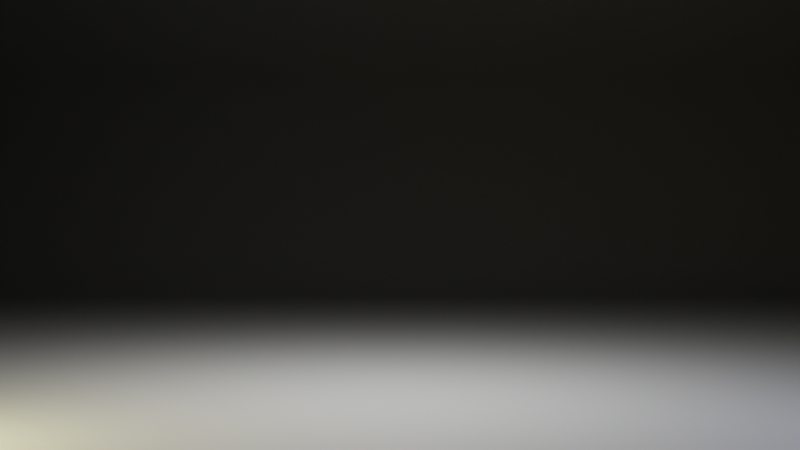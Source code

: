 # Source: wave_generator.blend  (saved by Blender 3.4.6; exported with 4.5.12 LTS)
import bpy
from mathutils import Matrix  # noqa: F401  (used for matrix-valued properties, if any)

bpy.ops.wm.read_factory_settings(use_empty=True)
scene = bpy.context.scene
scene.name = 'Scene'

# ---- collections
col_unit_tests = bpy.data.collections.new('unit_tests'); scene.collection.children.link(col_unit_tests)
col_freq_1 = bpy.data.collections.new('freq_1'); col_unit_tests.children.link(col_freq_1)
col_freq_1.hide_render = True
col_freq_2 = bpy.data.collections.new('freq_2'); col_unit_tests.children.link(col_freq_2)
col_freq_2.hide_render = True
col_scene = bpy.data.collections.new('scene'); scene.collection.children.link(col_scene)

# ---- materials (node trees are filled in below, after node groups)
mat_material_001 = bpy.data.materials.new('Material.001')
mat_light_back_auto = bpy.data.materials.new('light.back_auto')
mat_light_side_auto = bpy.data.materials.new('light.side_auto')
mat_light_top_auto = bpy.data.materials.new('light.top_auto')
mat_backdrop = bpy.data.materials.new('backdrop')
mat_backdrop.diffuse_color = (0.6, 0.6, 0.6, 1.0)
mat_material = bpy.data.materials.new('Material')
mat_material.alpha_threshold = 0.0
mat_material.roughness = 0.5
mat_material.line_color = (0.0, 0.0, 0.0, 1.0)

# ---- node groups
ng_label_val_string = bpy.data.node_groups.new('label_val_string', 'ShaderNodeTree')
_N = ng_label_val_string.nodes; _L = ng_label_val_string.links
ng_frequency_wave = bpy.data.node_groups.new('frequency_wave', 'GeometryNodeTree')
_s = ng_frequency_wave.interface.new_socket(name='Geometry', in_out='OUTPUT', socket_type='NodeSocketGeometry')
_s = ng_frequency_wave.interface.new_socket(name='xpos', in_out='OUTPUT', socket_type='NodeSocketFloat')
_s = ng_frequency_wave.interface.new_socket(name='Geometry', in_out='INPUT', socket_type='NodeSocketGeometry')
_s = ng_frequency_wave.interface.new_socket(name='subdiv', in_out='INPUT', socket_type='NodeSocketInt')
_s.default_value = 4
_s.min_value = 2
_s.max_value = 1000
_s = ng_frequency_wave.interface.new_socket(name='Size X', in_out='INPUT', socket_type='NodeSocketFloat')
_s.subtype = 'DISTANCE'
_s.default_value = 2.0
_s.min_value = 0.0
_s = ng_frequency_wave.interface.new_socket(name='Size Y', in_out='INPUT', socket_type='NodeSocketFloat')
_s.subtype = 'DISTANCE'
_s.default_value = 0.5
_s.min_value = 0.0
_s = ng_frequency_wave.interface.new_socket(name='Height', in_out='INPUT', socket_type='NodeSocketFloat')
_s.subtype = 'DISTANCE'
_s = ng_frequency_wave.interface.new_socket(name='frequency', in_out='INPUT', socket_type='NodeSocketFloat')
_s.default_value = 0.2
_s.min_value = -1e+04
_s.max_value = 1e+04
_s = ng_frequency_wave.interface.new_socket(name='Phase Offset', in_out='INPUT', socket_type='NodeSocketFloat')
_s.default_value = 4.3
_s.min_value = -1000.0
_s.max_value = 1000.0
ng_frequency_wave.is_modifier = True
_N = ng_frequency_wave.nodes; _L = ng_frequency_wave.links
n0 = _N.new('GeometryNodeStoreNamedAttribute'); n0.name = 'Store Named Attribute'; n0.location = (-959, 384)
n0.data_type = 'FLOAT_VECTOR'
n0.domain = 'CORNER'
n0.inputs[2].default_value = 'uv_map'
n1 = _N.new('ShaderNodeMath'); n1.name = 'Math.004'; n1.location = (-856, -623)
n1.operation = 'SUBTRACT'
n2 = _N.new('ShaderNodeSeparateXYZ'); n2.name = 'Separate XYZ'; n2.location = (-1714, -812)
n3 = _N.new('ShaderNodeMath'); n3.name = 'Math.005'; n3.location = (-1467, -815)
n3.operation = 'ABSOLUTE'
n4 = _N.new('ShaderNodeMath'); n4.name = 'Math.006'; n4.location = (-1156, -589)
n4.operation = 'DIVIDE'
n4.inputs[1].default_value = 2.0
n5 = _N.new('GeometryNodeAttributeStatistic'); n5.name = 'Attribute Statistic'; n5.location = (-1791, -320)
n5.data_type = 'FLOAT_VECTOR'
n6 = _N.new('GeometryNodeInputPosition'); n6.name = 'Position'; n6.location = (-1945, -793)
n6.width = 180
n7 = _N.new('GeometryNodeInputPosition'); n7.name = 'Position.001'; n7.location = (-2114, -604)
n7.width = 180
n8 = _N.new('ShaderNodeMath'); n8.name = 'Math.001'; n8.location = (-556, -228)
n8.operation = 'MULTIPLY'
n9 = _N.new('NodeReroute'); n9.name = 'Reroute'; n9.location = (-517, 626)
n9.width = 16
n9.socket_idname = 'NodeSocketGeometry'
n10 = _N.new('NodeReroute'); n10.name = 'Reroute.001'; n10.location = (310, 369)
n10.width = 16
n10.socket_idname = 'NodeSocketGeometry'
n11 = _N.new('GeometryNodeJoinGeometry'); n11.name = 'Join Geometry'; n11.location = (435, 238)
n12 = _N.new('NodeGroupOutput'); n12.name = 'Group Output'; n12.location = (1490, -164)
n13 = _N.new('GeometryNodeSetShadeSmooth'); n13.name = 'Set Shade Smooth'; n13.location = (1329, 120)
n14 = _N.new('GeometryNodeSetMaterial'); n14.name = 'Set Material'; n14.location = (1018, 170)
n14.inputs[2].default_value = mat_material
n15 = _N.new('GeometryNodeMergeByDistance'); n15.name = 'Merge by Distance'; n15.location = (725, 229)
n16 = _N.new('GeometryNodeSetPosition'); n16.name = 'Set Position'; n16.location = (134, 115)
n17 = _N.new('ShaderNodeSeparateXYZ'); n17.name = 'Separate XYZ.001'; n17.location = (-1541, -476)
n18 = _N.new('NodeGroupInput'); n18.name = 'Group Input.001'; n18.location = (-2118, -422)
n19 = _N.new('NodeGroupInput'); n19.name = 'Group Input.003'; n19.location = (-1469, -630)
n20 = _N.new('ShaderNodeMapRange'); n20.name = 'Map Range'; n20.location = (-853, -304)
n20.clamp = False
n21 = _N.new('ShaderNodeTexWave'); n21.name = 'Wave Texture'; n21.location = (-860, 27)
n22 = _N.new('ShaderNodeCombineXYZ'); n22.name = 'Combine XYZ'; n22.location = (-127, 13)
n23 = _N.new('ShaderNodeMath'); n23.name = 'Math.002'; n23.location = (-322, -93)
n23.operation = 'MULTIPLY'
n24 = _N.new('ShaderNodeMath'); n24.name = 'Math.007'; n24.location = (-1176, -803)
n24.mute = True
n24.operation = 'DIVIDE'
n24.inputs[1].default_value = 2.0
n25 = _N.new('GeometryNodeFlipFaces'); n25.name = 'Flip Faces'; n25.location = (-172, 548)
n26 = _N.new('NodeGroupInput'); n26.name = 'Group Input'; n26.location = (-1236, 363)
n27 = _N.new('GeometryNodeExtrudeMesh'); n27.name = 'Extrude Mesh'; n27.location = (-354, 347)
n27.inputs[3].default_value = 0.1
n27.inputs[4].default_value = False
n28 = _N.new('NodeGroupInput'); n28.name = 'Group Input.002'; n28.location = (-1288, -387)
n29 = _N.new('GeometryNodeMeshGrid'); n29.name = 'Grid'; n29.location = (-984, 384)
n29.inputs[3].default_value = 2
n30 = _N.new('GeometryNodeExtrudeMesh'); n30.name = 'Extrude Mesh.001'; n30.location = (-648, 408)
n30.mute = True
n30.inputs[3].default_value = 0.05
n30.inputs[4].default_value = False
n31 = _N.new('NodeGroupInput'); n31.name = 'Group Input.004'; n31.location = (-1552, 140)
_L.new(n27.outputs[0], n16.inputs[0])
_L.new(n13.outputs[0], n12.inputs[0])
_L.new(n22.outputs[0], n16.inputs[3])
_L.new(n6.outputs[0], n2.inputs[0])
_L.new(n8.outputs[0], n23.inputs[1])
_L.new(n24.outputs[0], n1.inputs[1])
_L.new(n2.outputs[0], n3.inputs[0])
_L.new(n1.outputs[0], n8.inputs[0])
_L.new(n23.outputs[0], n12.inputs[1])
_L.new(n14.outputs[0], n13.inputs[0])
_L.new(n23.outputs[0], n22.inputs[2])
_L.new(n3.outputs[0], n24.inputs[0])
_L.new(n18.outputs[0], n5.inputs[0])
_L.new(n4.outputs[0], n1.inputs[0])
_L.new(n7.outputs[0], n5.inputs[2])
_L.new(n30.outputs[0], n27.inputs[0])
_L.new(n27.outputs[1], n16.inputs[1])
_L.new(n26.outputs[1], n29.inputs[2])
_L.new(n0.outputs[0], n30.inputs[0])
_L.new(n30.outputs[1], n27.inputs[1])
_L.new(n10.outputs[0], n11.inputs[0])
_L.new(n15.outputs[0], n14.inputs[0])
_L.new(n0.outputs[0], n9.inputs[0])
_L.new(n25.outputs[0], n10.inputs[0])
_L.new(n16.outputs[0], n11.inputs[0])
_L.new(n11.outputs[0], n15.inputs[0])
_L.new(n9.outputs[0], n25.inputs[0])
_L.new(n5.outputs[4], n17.inputs[0])
_L.new(n26.outputs[2], n29.inputs[0])
_L.new(n26.outputs[3], n29.inputs[1])
_L.new(n19.outputs[2], n4.inputs[0])
_L.new(n28.outputs[4], n20.inputs[4])
_L.new(n20.outputs[0], n8.inputs[1])
_L.new(n21.outputs[0], n23.inputs[0])
_L.new(n31.outputs[5], n21.inputs[1])
_L.new(n31.outputs[6], n21.inputs[6])
_L.new(n29.outputs[0], n0.inputs[0])
_L.new(n29.outputs[1], n0.inputs[3])
n12.is_active_output = True
ng_demo_node = bpy.data.node_groups.new('demo_node', 'GeometryNodeTree')
_s = ng_demo_node.interface.new_socket(name='Geometry', in_out='OUTPUT', socket_type='NodeSocketGeometry')
_s = ng_demo_node.interface.new_socket(name='Geometry', in_out='INPUT', socket_type='NodeSocketGeometry')
_s = ng_demo_node.interface.new_socket(name='Size X', in_out='INPUT', socket_type='NodeSocketFloat')
_s = ng_demo_node.interface.new_socket(name='Size Y', in_out='INPUT', socket_type='NodeSocketFloat')
_s = ng_demo_node.interface.new_socket(name='Height', in_out='INPUT', socket_type='NodeSocketFloat')
_s.subtype = 'DISTANCE'
_s.default_value = 2.0
_s = ng_demo_node.interface.new_socket(name='frequency', in_out='INPUT', socket_type='NodeSocketFloat')
_s.default_value = 0.2
_s.min_value = -1e+04
_s.max_value = 1e+04
_s = ng_demo_node.interface.new_socket(name='Phase Offset', in_out='INPUT', socket_type='NodeSocketFloat')
_s.default_value = 4.3
_s.min_value = -1000.0
_s.max_value = 1000.0
ng_demo_node.is_modifier = True
_N = ng_demo_node.nodes; _L = ng_demo_node.links
n0 = _N.new('NodeGroupOutput'); n0.name = 'Group Output.001'; n0.location = (351, 420)
n1 = _N.new('GeometryNodeJoinGeometry'); n1.name = 'Join Geometry'; n1.location = (-71, 412)
n2 = _N.new('GeometryNodeJoinGeometry'); n2.name = 'Join Geometry.001'; n2.location = (-511, 14)
n3 = _N.new('GeometryNodeGroup'); n3.name = 'Group.007'; n3.location = (-924, -338)
n3.node_tree = ng_label_val_string
n3.inputs[1].default_value = 'Height'
n3.inputs[3].default_value = 0.0
n3.inputs[5].default_value = 0.4
n4 = _N.new('GeometryNodeGroup'); n4.name = 'Group.001'; n4.location = (-916, 1067)
n4.node_tree = ng_frequency_wave
n4.inputs[1].default_value = 20
n5 = _N.new('GeometryNodeGroup'); n5.name = 'Group.005'; n5.location = (-934, 184)
n5.node_tree = ng_label_val_string
n5.inputs[1].default_value = 'Size X'
n5.inputs[3].default_value = 0.0
n5.inputs[5].default_value = 0.1
n6 = _N.new('GeometryNodeGroup'); n6.name = 'Group.008'; n6.location = (-944, 469)
n6.node_tree = ng_label_val_string
n6.inputs[1].default_value = 'Phase'
n6.inputs[3].default_value = 0.0
n6.inputs[4].default_value = -0.1
n6.inputs[5].default_value = 1.0
n7 = _N.new('GeometryNodeGroup'); n7.name = 'Group.009'; n7.location = (-944, 782)
n7.node_tree = ng_label_val_string
n7.inputs[1].default_value = 'Frequency'
n7.inputs[3].default_value = 0.0
n7.inputs[5].default_value = 1.3
n8 = _N.new('NodeGroupInput'); n8.name = 'Group Input'; n8.location = (-1862, 529)
n9 = _N.new('ShaderNodeValue'); n9.name = 'Value.001'; n9.location = (-1490, -434)
n9.label = 'Text Size'
n9.outputs[0].default_value = 0.24
n10 = _N.new('ShaderNodeValue'); n10.name = 'Value'; n10.location = (-1468, -201)
n10.label = 'Y Pos'
n10.outputs[0].default_value = -0.1
n11 = _N.new('GeometryNodeGroup'); n11.name = 'Group.006'; n11.location = (-940, -72)
n11.node_tree = ng_label_val_string
n11.inputs[1].default_value = 'Size Y'
n11.inputs[3].default_value = 0.0
n11.inputs[5].default_value = 0.7
n12 = _N.new('GeometryNodeTransform'); n12.name = 'Transform'; n12.location = (-291, 160)
n12.inputs[1].default_value = (-2.3, 0.0, 1.1)
n13 = _N.new('GeometryNodeSetMaterial'); n13.name = 'Set Material'; n13.location = (-386, 514)
n13.inputs[2].default_value = mat_material_001
_L.new(n8.outputs[1], n4.inputs[2])
_L.new(n8.outputs[1], n5.inputs[2])
_L.new(n1.outputs[0], n0.inputs[0])
_L.new(n13.outputs[0], n1.inputs[0])
_L.new(n8.outputs[2], n4.inputs[3])
_L.new(n12.outputs[0], n1.inputs[0])
_L.new(n8.outputs[2], n11.inputs[2])
_L.new(n8.outputs[3], n4.inputs[4])
_L.new(n5.outputs[0], n2.inputs[0])
_L.new(n11.outputs[0], n2.inputs[0])
_L.new(n3.outputs[0], n2.inputs[0])
_L.new(n8.outputs[3], n3.inputs[2])
_L.new(n10.outputs[0], n11.inputs[4])
_L.new(n10.outputs[0], n5.inputs[4])
_L.new(n10.outputs[0], n3.inputs[4])
_L.new(n9.outputs[0], n3.inputs[6])
_L.new(n9.outputs[0], n11.inputs[6])
_L.new(n9.outputs[0], n5.inputs[6])
_L.new(n8.outputs[4], n4.inputs[5])
_L.new(n8.outputs[5], n4.inputs[6])
_L.new(n6.outputs[0], n2.inputs[0])
_L.new(n7.outputs[0], n2.inputs[0])
_L.new(n8.outputs[4], n7.inputs[2])
_L.new(n8.outputs[5], n6.inputs[2])
_L.new(n9.outputs[0], n6.inputs[6])
_L.new(n9.outputs[0], n7.inputs[6])
_L.new(n10.outputs[0], n7.inputs[4])
_L.new(n2.outputs[0], n12.inputs[0])
_L.new(n4.outputs[0], n13.inputs[0])
n0.is_active_output = True

# ---- material node trees
mat_material_001.use_nodes = True; mat_material_001.node_tree.nodes.clear()
_N = mat_material_001.node_tree.nodes; _L = mat_material_001.node_tree.links
n0 = _N.new('ShaderNodeBsdfPrincipled'); n0.name = 'Principled BSDF'; n0.location = (10, 300)
n0.distribution = 'GGX'
n0.subsurface_method = 'RANDOM_WALK_SKIN'
n0.inputs[0].default_value = (0.8, 0.2893, 0.3242, 1.0)
n0.inputs[3].default_value = 1.45
n0.inputs[8].default_value = 1.0
n0.inputs[10].default_value = 1.0
n0.inputs[27].default_value = (0.0, 0.0, 0.0, 1.0)
n0.inputs[28].default_value = 1.0
n1 = _N.new('ShaderNodeOutputMaterial'); n1.name = 'Material Output'; n1.location = (300, 300)
_L.new(n0.outputs[0], n1.inputs[0])
n1.is_active_output = True
mat_light_back_auto.use_nodes = True; mat_light_back_auto.node_tree.nodes.clear()
_N = mat_light_back_auto.node_tree.nodes; _L = mat_light_back_auto.node_tree.links
n0 = _N.new('ShaderNodeEmission'); n0.name = 'Emission'; n0.location = (-200, -200)
n0.inputs[0].default_value = (0.4, 0.5, 1.0, 1.0)
n0.inputs[1].default_value = 89.25
n1 = _N.new('ShaderNodeBsdfAnisotropic'); n1.name = 'Glossy BSDF'; n1.location = (-200, 0)
n1.distribution = 'GGX'
n1.inputs[0].default_value = (0.4, 0.5, 1.0, 1.0)
n1.inputs[1].default_value = 0.2
n2 = _N.new('ShaderNodeMixShader'); n2.name = 'Mix Shader'; n2.location = (0, 0)
n3 = _N.new('ShaderNodeOutputMaterial'); n3.name = 'Material Output'; n3.location = (200, 0)
_L.new(n1.outputs[0], n2.inputs[1])
_L.new(n0.outputs[0], n2.inputs[2])
_L.new(n2.outputs[0], n3.inputs[0])
n3.is_active_output = True
mat_light_side_auto.use_nodes = True; mat_light_side_auto.node_tree.nodes.clear()
_N = mat_light_side_auto.node_tree.nodes; _L = mat_light_side_auto.node_tree.links
n0 = _N.new('ShaderNodeEmission'); n0.name = 'Emission'; n0.location = (-200, -200)
n0.inputs[0].default_value = (1.0, 0.9, 0.4, 1.0)
n0.inputs[1].default_value = 210.8
n1 = _N.new('ShaderNodeBsdfAnisotropic'); n1.name = 'Glossy BSDF'; n1.location = (-200, 0)
n1.distribution = 'GGX'
n1.inputs[0].default_value = (1.0, 0.9, 0.4, 1.0)
n1.inputs[1].default_value = 0.2
n2 = _N.new('ShaderNodeMixShader'); n2.name = 'Mix Shader'; n2.location = (0, 0)
n3 = _N.new('ShaderNodeOutputMaterial'); n3.name = 'Material Output'; n3.location = (200, 0)
_L.new(n1.outputs[0], n2.inputs[1])
_L.new(n0.outputs[0], n2.inputs[2])
_L.new(n2.outputs[0], n3.inputs[0])
n3.is_active_output = True
mat_light_top_auto.use_nodes = True; mat_light_top_auto.node_tree.nodes.clear()
_N = mat_light_top_auto.node_tree.nodes; _L = mat_light_top_auto.node_tree.links
n0 = _N.new('ShaderNodeEmission'); n0.name = 'Emission'; n0.location = (-200, -200)
n0.inputs[1].default_value = 300.0
n1 = _N.new('ShaderNodeBsdfAnisotropic'); n1.name = 'Glossy BSDF'; n1.location = (-200, 0)
n1.distribution = 'GGX'
n1.inputs[0].default_value = (1.0, 1.0, 1.0, 1.0)
n1.inputs[1].default_value = 0.2
n2 = _N.new('ShaderNodeMixShader'); n2.name = 'Mix Shader'; n2.location = (0, 0)
n3 = _N.new('ShaderNodeOutputMaterial'); n3.name = 'Material Output'; n3.location = (200, 0)
_L.new(n1.outputs[0], n2.inputs[1])
_L.new(n0.outputs[0], n2.inputs[2])
_L.new(n2.outputs[0], n3.inputs[0])
n3.is_active_output = True
mat_backdrop.use_nodes = True; mat_backdrop.node_tree.nodes.clear()
_N = mat_backdrop.node_tree.nodes; _L = mat_backdrop.node_tree.links
n0 = _N.new('ShaderNodeBsdfPrincipled'); n0.name = 'Principled BSDF'; n0.location = (10, 300)
n0.distribution = 'GGX'
n0.subsurface_method = 'RANDOM_WALK_SKIN'
n0.inputs[0].default_value = (0.6, 0.6, 0.6, 1.0)
n0.inputs[3].default_value = 1.45
n0.inputs[11].default_value = 0.67
n0.inputs[13].default_value = 0.277
n0.inputs[27].default_value = (0.0, 0.0, 0.0, 1.0)
n0.inputs[28].default_value = 1.0
n1 = _N.new('ShaderNodeOutputMaterial'); n1.name = 'Material Output'; n1.location = (300, 300)
_L.new(n0.outputs[0], n1.inputs[0])
n1.is_active_output = True
mat_material.use_nodes = True; mat_material.node_tree.nodes.clear()
_N = mat_material.node_tree.nodes; _L = mat_material.node_tree.links
n0 = _N.new('ShaderNodeOutputMaterial'); n0.name = 'Material Output'; n0.location = (300, 300)
n1 = _N.new('ShaderNodeBsdfPrincipled'); n1.name = 'Principled BSDF'; n1.location = (10, 300)
n1.distribution = 'GGX'
n1.subsurface_method = 'RANDOM_WALK_SKIN'
n1.inputs[3].default_value = 1.45
n1.inputs[27].default_value = (0.0, 0.0, 0.0, 1.0)
n1.inputs[28].default_value = 1.0
_L.new(n1.outputs[0], n0.inputs[0])
n0.is_active_output = True

# ---- world
world_colorworld = bpy.data.worlds.new('colorworld'); scene.world = world_colorworld
world_colorworld.use_nodes = True; world_colorworld.node_tree.nodes.clear()
_N = world_colorworld.node_tree.nodes; _L = world_colorworld.node_tree.links
n0 = _N.new('ShaderNodeBackground'); n0.name = 'Background'; n0.location = (10, 300)
n0.inputs[0].default_value = (0.0, 0.0, 0.0, 1.0)
n1 = _N.new('ShaderNodeOutputWorld'); n1.name = 'World Output'; n1.location = (300, 300)
_L.new(n0.outputs[0], n1.inputs[0])
n1.is_active_output = True
world_colorworld.use_sun_shadow = False
world_colorworld.sun_shadow_jitter_overblur = 0.0

# ---- cameras
cam_camera = bpy.data.cameras.new('Camera')
cam_camera.clip_end = 100.0
cam_camera.ortho_scale = 7.314

# ---- meshes
me_cube = bpy.data.meshes.new('Cube')
me_cube.from_pydata([(-1.0, -1.0, -1.0), (-1.0, -1.0, 1.0), (-1.0, 1.0, -1.0), (-1.0, 1.0, 1.0), (1.0, -1.0, -1.0), (1.0, -1.0, 1.0), (1.0, 1.0, -1.0), (1.0, 1.0, 1.0)], [], [(0, 1, 3, 2), (2, 3, 7, 6), (6, 7, 5, 4), (4, 5, 1, 0), (2, 6, 4, 0), (7, 3, 1, 5)])
_uv = me_cube.uv_layers.new(name='UVMap')
_uv.uv.foreach_set('vector', [0.375, 0.0, 0.625, 0.0, 0.625, 0.25, 0.375, 0.25, 0.375, 0.25, 0.625, 0.25, 0.625, 0.5, 0.375, 0.5, 0.375, 0.5, 0.625, 0.5, 0.625, 0.75, 0.375, 0.75, 0.375, 0.75, 0.625, 0.75, 0.625, 1.0, 0.375, 1.0, 0.125, 0.5, 0.375, 0.5, 0.375, 0.75, 0.125, 0.75, 0.625, 0.5, 0.875, 0.5, 0.875, 0.75, 0.625, 0.75])
me_cube.materials.append(mat_material_001)
me_cube.update()
me_cube_001 = bpy.data.meshes.new('Cube.001')
me_cube_001.from_pydata([(-1.0, -1.0, -1.0), (-1.0, -1.0, 1.0), (-1.0, 1.0, -1.0), (-1.0, 1.0, 1.0), (1.0, -1.0, -1.0), (1.0, -1.0, 1.0), (1.0, 1.0, -1.0), (1.0, 1.0, 1.0)], [], [(0, 1, 3, 2), (2, 3, 7, 6), (6, 7, 5, 4), (4, 5, 1, 0), (2, 6, 4, 0), (7, 3, 1, 5)])
_uv = me_cube_001.uv_layers.new(name='UVMap')
_uv.uv.foreach_set('vector', [0.375, 0.0, 0.625, 0.0, 0.625, 0.25, 0.375, 0.25, 0.375, 0.25, 0.625, 0.25, 0.625, 0.5, 0.375, 0.5, 0.375, 0.5, 0.625, 0.5, 0.625, 0.75, 0.375, 0.75, 0.375, 0.75, 0.625, 0.75, 0.625, 1.0, 0.375, 1.0, 0.125, 0.5, 0.375, 0.5, 0.375, 0.75, 0.125, 0.75, 0.625, 0.5, 0.875, 0.5, 0.875, 0.75, 0.625, 0.75])
me_cube_001.materials.append(mat_material_001)
me_cube_001.update()
me_cube_002 = bpy.data.meshes.new('Cube.002')
me_cube_002.from_pydata([(-1.0, -1.0, -1.0), (-1.0, -1.0, 1.0), (-1.0, 1.0, -1.0), (-1.0, 1.0, 1.0), (1.0, -1.0, -1.0), (1.0, -1.0, 1.0), (1.0, 1.0, -1.0), (1.0, 1.0, 1.0)], [], [(0, 1, 3, 2), (2, 3, 7, 6), (6, 7, 5, 4), (4, 5, 1, 0), (2, 6, 4, 0), (7, 3, 1, 5)])
_uv = me_cube_002.uv_layers.new(name='UVMap')
_uv.uv.foreach_set('vector', [0.375, 0.0, 0.625, 0.0, 0.625, 0.25, 0.375, 0.25, 0.375, 0.25, 0.625, 0.25, 0.625, 0.5, 0.375, 0.5, 0.375, 0.5, 0.625, 0.5, 0.625, 0.75, 0.375, 0.75, 0.375, 0.75, 0.625, 0.75, 0.625, 1.0, 0.375, 1.0, 0.125, 0.5, 0.375, 0.5, 0.375, 0.75, 0.125, 0.75, 0.625, 0.5, 0.875, 0.5, 0.875, 0.75, 0.625, 0.75])
me_cube_002.materials.append(mat_material_001)
me_cube_002.update()
me_plane_002 = bpy.data.meshes.new('Plane.002')
me_plane_002.from_pydata([(-0.45, -0.45, 0.0), (0.45, -0.45, 0.0), (-0.45, 0.45, 0.0), (0.45, 0.45, 0.0)], [], [(0, 1, 3, 2)])
_uv = me_plane_002.uv_layers.new(name='UVMap')
_uv.uv.foreach_set('vector', [0.0, 0.0, 1.0, 0.0, 1.0, 1.0, 0.0, 1.0])
me_plane_002.materials.append(mat_light_back_auto)
me_plane_002.update()
me_plane_001 = bpy.data.meshes.new('Plane.001')
me_plane_001.from_pydata([(-0.45, -0.45, 0.0), (0.45, -0.45, 0.0), (-0.45, 0.45, 0.0), (0.45, 0.45, 0.0)], [], [(0, 1, 3, 2)])
_uv = me_plane_001.uv_layers.new(name='UVMap')
_uv.uv.foreach_set('vector', [0.0, 0.0, 1.0, 0.0, 1.0, 1.0, 0.0, 1.0])
me_plane_001.materials.append(mat_light_side_auto)
me_plane_001.update()
me_plane = bpy.data.meshes.new('Plane')
me_plane.from_pydata([(-0.45, -0.45, 0.0), (0.45, -0.45, 0.0), (-0.45, 0.45, 0.0), (0.45, 0.45, 0.0)], [], [(0, 1, 3, 2)])
_uv = me_plane.uv_layers.new(name='UVMap')
_uv.uv.foreach_set('vector', [0.0, 0.0, 1.0, 0.0, 1.0, 1.0, 0.0, 1.0])
me_plane.materials.append(mat_light_top_auto)
me_plane.update()
me_plane_003 = bpy.data.meshes.new('Plane.003')
me_plane_003.from_pydata([(-40.0, -40.0, 0.0), (40.0, -40.0, 0.0), (-40.0, 40.0, 40.0), (40.0, 40.0, 40.0), (-40.0, 20.0, 0.0), (-40.0, 40.0, 20.0), (-40.0, 23.13, 0.2462), (-40.0, 26.18, 0.9789), (-40.0, 29.08, 2.18), (-40.0, 31.76, 3.82), (-40.0, 34.14, 5.858), (-40.0, 36.18, 8.244), (-40.0, 37.82, 10.92), (-40.0, 39.02, 13.82), (-40.0, 39.75, 16.87), (40.0, 40.0, 20.0), (40.0, 20.0, 0.0), (40.0, 39.75, 16.87), (40.0, 39.02, 13.82), (40.0, 37.82, 10.92), (40.0, 36.18, 8.244), (40.0, 34.14, 5.858), (40.0, 31.76, 3.82), (40.0, 29.08, 2.18), (40.0, 26.18, 0.9789), (40.0, 23.13, 0.2462)], [], [(5, 15, 3, 2), (15, 5, 14, 17), (17, 14, 13, 18), (18, 13, 12, 19), (19, 12, 11, 20), (20, 11, 10, 21), (21, 10, 9, 22), (22, 9, 8, 23), (23, 8, 7, 24), (24, 7, 6, 25), (25, 6, 4, 16), (0, 1, 16, 4)])
me_plane_003.polygons.foreach_set('use_smooth', [True] * 12)
_uv = me_plane_003.uv_layers.new(name='UVMap')
_uv.uv.foreach_set('vector', [0.0, 1.0, 1.0, 1.0, 1.0, 1.0, 0.0, 1.0, 1.0, 1.0, 0.0, 1.0, 0.0, 1.0, 1.0, 1.0, 1.0, 1.0, 0.0, 1.0, 0.0, 1.0, 1.0, 1.0, 1.0, 1.0, 0.0, 1.0, 0.0, 1.0, 1.0, 1.0, 1.0, 1.0, 0.0, 1.0, 0.0, 1.0, 1.0, 1.0, 1.0, 1.0, 0.0, 1.0, 0.0, 1.0, 1.0, 1.0, 1.0, 1.0, 0.0, 1.0, 0.0, 0.8969, 1.0, 0.8969, 1.0, 0.8969, 0.0, 0.8969, 0.0, 0.8635, 1.0, 0.8635, 1.0, 0.8635, 0.0, 0.8635, 0.0, 0.8273, 1.0, 0.8273, 1.0, 0.8273, 0.0, 0.8273, 0.0, 0.7891, 1.0, 0.7891, 1.0, 0.7891, 0.0, 0.7891, 0.0, 0.75, 1.0, 0.75, 0.0, 0.0, 1.0, 0.0, 1.0, 0.75, 0.0, 0.75])
me_plane_003.materials.append(mat_backdrop)
me_plane_003.update()

# ---- objects
ob_cube = bpy.data.objects.new('Cube', me_cube)
ob_cube_001 = bpy.data.objects.new('Cube.001', me_cube_001)
ob_cube_002 = bpy.data.objects.new('Cube.002', me_cube_002)
ob_dof_focus = bpy.data.objects.new('dof_focus', None)
ob_light_back_auto = bpy.data.objects.new('light.back_auto', me_plane_002)
ob_light_side_auto = bpy.data.objects.new('light.side_auto', me_plane_001)
ob_light_top_auto = bpy.data.objects.new('light.top_auto', me_plane)
ob_camera = bpy.data.objects.new('Camera', cam_camera)
ob_light_focus = bpy.data.objects.new('light_focus', None)
ob_backdrop = bpy.data.objects.new('Backdrop', me_plane_003)

# ---- transforms, parenting, visibility, modifiers, constraints
ob_cube.location = (0.0, 1.0, 0.0)
_m = ob_cube.modifiers.new('GeometryNodes', 'NODES')
_m.node_group = ng_demo_node
_gi = [s.identifier for s in ng_demo_node.interface.items_tree if s.item_type == 'SOCKET' and s.in_out == 'INPUT']
_m[_gi[1]] = 9.0  # Size X
_m[_gi[2]] = 0.1  # Size Y
_m[_gi[3]] = 1.0  # Height
_m[_gi[4]] = 4.38  # frequency
_m[_gi[5]] = 4.63  # Phase Offset
ob_cube_001.location = (3.605, 1.0, 0.05589)
_m = ob_cube_001.modifiers.new('GeometryNodes', 'NODES')
_m.node_group = ng_demo_node
_gi = [s.identifier for s in ng_demo_node.interface.items_tree if s.item_type == 'SOCKET' and s.in_out == 'INPUT']
_m[_gi[1]] = 2.0  # Size X
_m[_gi[2]] = 0.1  # Size Y
_m[_gi[3]] = 1.37  # Height
_m[_gi[4]] = 1.0  # frequency
_m[_gi[5]] = 0.0  # Phase Offset
ob_cube_002.location = (0.0, 1.0, 0.0)
_m = ob_cube_002.modifiers.new('GeometryNodes', 'NODES')
_m.node_group = ng_demo_node
_gi = [s.identifier for s in ng_demo_node.interface.items_tree if s.item_type == 'SOCKET' and s.in_out == 'INPUT']
_m[_gi[1]] = 4.0  # Size X
_m[_gi[2]] = 0.1  # Size Y
_m[_gi[3]] = 1.0  # Height
_m[_gi[4]] = 1.0  # frequency
_m[_gi[5]] = 0.0  # Phase Offset
ob_dof_focus.location = (0.0, 0.0, 2.172)
ob_light_back_auto.location = (7.809, -4.0, 1.2)
_c = ob_light_back_auto.constraints.new('TRACK_TO'); _c.name = 'Track To'
_c.target = ob_light_focus
_c.track_axis = 'TRACK_Z'
ob_light_side_auto.location = (-6.0, -4.0, 1.2)
_c = ob_light_side_auto.constraints.new('TRACK_TO'); _c.name = 'Track To'
_c.target = ob_light_focus
_c.track_axis = 'TRACK_Z'
ob_light_top_auto.location = (0.0, -0.5, 6.0)
_c = ob_light_top_auto.constraints.new('TRACK_TO'); _c.name = 'Track To'
_c.target = ob_light_focus
_c.track_axis = 'TRACK_Z'
ob_camera.location = (0.0, -13.94, 2.172)
ob_camera.lock_rotations_4d = False
ob_camera.empty_display_type = 'ARROWS'
ob_camera.color = (0.0, 0.0, 0.0, 0.0)
ob_camera.display_type = 'WIRE'
ob_camera.lineart.crease_threshold = 0.0
_c = ob_camera.constraints.new('TRACK_TO'); _c.name = 'Track To'
_c.target = ob_dof_focus
ob_light_focus.location = (0.0, 0.0, 0.0)
ob_backdrop.location = (0.0, 0.0, 0.0)

# ---- collection membership
col_freq_1.objects.link(ob_cube)
col_freq_2.objects.link(ob_cube_001)
col_freq_2.objects.link(ob_cube_002)
col_scene.objects.link(ob_dof_focus)
col_scene.objects.link(ob_light_back_auto)
col_scene.objects.link(ob_light_side_auto)
col_scene.objects.link(ob_light_top_auto)
col_scene.objects.link(ob_camera)
col_scene.objects.link(ob_light_focus)
col_scene.objects.link(ob_backdrop)

# ---- scene / render settings (as saved in the file)
scene.camera = ob_camera
scene.frame_start = 1; scene.frame_end = 4; scene.frame_set(31)
scene.render.engine = 'CYCLES'
scene.render.image_settings.file_format = 'OPEN_EXR'
scene.render.image_settings.color_depth = '32'
scene.render.image_settings.exr_codec = 'DWAA'
scene.render.use_stamp_time = False
scene.render.use_stamp_frame = False
scene.render.use_stamp_scene = False
scene.render.use_stamp_note = True
scene.render.use_stamp_filename = False
scene.render.stamp_font_size = 9
scene.render.stamp_background = (0.0, 0.0, 0.0, 0.8)
scene.render.use_persistent_data = True
scene.cycles.samples = 200
scene.cycles.sampling_pattern = 'TABULATED_SOBOL'
scene.cycles.adaptive_threshold = 0.05
scene.cycles.use_light_tree = False
scene.cycles.max_bounces = 8
scene.cycles.sample_clamp_indirect = 9.0
scene.view_settings.look = 'High Contrast'
scene.view_settings.view_transform = 'Filmic'
bpy.context.view_layer.update()
